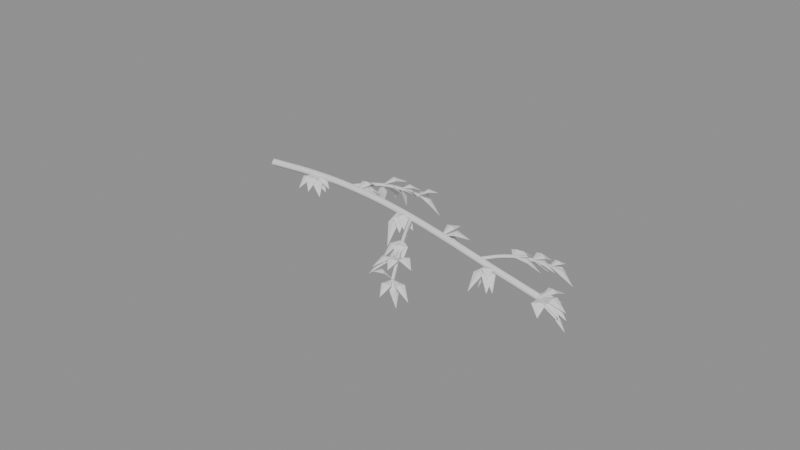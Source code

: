 # Source: branch_2.blend  (saved by Blender 5.3.31; exported with 4.5.12 LTS)
import bpy
from mathutils import Matrix  # noqa: F401  (used for matrix-valued properties, if any)

bpy.ops.wm.read_factory_settings(use_empty=True)
scene = bpy.context.scene
scene.name = 'Scene'

# ---- meshes
me_leaves = bpy.data.meshes.new('leaves')
me_leaves.from_pydata([(0.6333, 0.02494, 0.02792), (0.8233, -0.02063, -0.1259), (0.7131, -0.0615, -0.009431), (0.7436, 0.06581, -0.009431), (0.7352, 0.0004977, 0.004582), (0.7214, 0.003811, -0.02344), (0.6333, 0.02494, 0.02792), (0.8467, -0.1453, -0.1316), (0.7011, -0.109, -8.109e-05), (0.779, -0.01133, -8.109e-05), (0.7436, -0.06304, 0.01419), (0.7364, -0.05731, -0.01436), (0.6333, 0.02494, 0.02792), (0.7377, -0.2094, -0.07416), (0.627, -0.1182, 0.02367), (0.744, -0.06618, 0.02367), (0.6864, -0.09423, 0.03887), (0.6846, -0.09019, 0.008473), (0.6333, 0.02494, 0.02792), (0.8916, -0.03371, -0.06146), (0.7496, -0.06103, 0.03123), (0.7753, 0.05226, 0.03123), (0.7636, -0.004653, 0.04512), (0.7613, -0.004121, 0.01734), (0.6333, 0.02494, 0.02792), (0.6097, -0.2216, -0.06366), (0.5622, -0.09266, 0.02716), (0.6808, -0.104, 0.02716), (0.6214, -0.1, 0.04135), (0.6217, -0.09667, 0.01297), (1.267, 0.01176, 0.02833), (1.444, 0.1704, -0.04651), (1.392, 0.05012, 0.03401), (1.319, 0.132, 0.03401), (1.356, 0.09164, 0.04716), (1.355, 0.09052, 0.02086), (1.267, 0.01176, 0.02833), (1.443, 0.2829, -0.1529), (1.408, 0.1127, -0.001311), (1.302, 0.1819, -0.001311), (1.357, 0.151, 0.01326), (1.353, 0.1437, -0.01588), (1.267, 0.01176, 0.02833), (1.278, 0.3135, -0.01702), (1.339, 0.1601, 0.06045), (1.206, 0.1651, 0.06045), (1.272, 0.161, 0.0763), (1.272, 0.1642, 0.0446), (1.267, 0.01176, 0.02833), (1.449, 0.2863, -0.1178), (1.414, 0.1119, 0.01583), (1.302, 0.1862, 0.01583), (1.36, 0.1515, 0.03165), (1.356, 0.1465, 4.368e-06), (1.267, 0.01176, 0.02833), (1.272, 0.2793, -0.02478), (1.331, 0.1443, 0.05016), (1.208, 0.1468, 0.05016), (1.269, 0.1448, 0.0649), (1.269, 0.1463, 0.03542), (1.9, -0.04385, 0.00125), (2.159, -0.2066, -0.1573), (1.998, -0.1753, -0.02094), (2.061, -0.07507, -0.02094), (2.033, -0.1271, -0.007193), (2.027, -0.1233, -0.0347), (1.9, -0.04385, 0.00125), (2.164, -0.1305, -0.1173), (2.011, -0.1504, -0.007155), (2.053, -0.02395, -0.007155), (2.034, -0.08804, 0.008586), (2.029, -0.08634, -0.0229), (1.9, -0.04385, 0.00125), (2.057, -0.2207, -0.1437), (1.931, -0.1745, -0.02607), (2.026, -0.09007, -0.02607), (1.982, -0.1361, -0.01164), (1.975, -0.1285, -0.0405), (1.9, -0.04385, 0.00125), (1.921, -0.2565, -0.3272), (1.852, -0.1559, -0.104), (1.969, -0.1444, -0.104), (1.912, -0.1607, -0.09484), (1.909, -0.1396, -0.1133), (1.9, -0.04385, 0.00125), (2.141, -0.1731, -0.0984), (1.991, -0.1641, 0.001136), (2.05, -0.05289, 0.001136), (2.022, -0.1093, 0.01618), (2.019, -0.1077, -0.01391), (2.533, -0.1261, -0.05333), (2.705, 0.0496, -0.244), (2.667, -0.08495, -0.09912), (2.572, 0.008423, -0.09912), (2.624, -0.03318, -0.08477), (2.614, -0.04336, -0.1135), (2.533, -0.1261, -0.05333), (2.802, -0.004275, -0.06096), (2.695, -0.1257, -0.002553), (2.64, -0.00475, -0.002553), (2.664, -0.06669, 0.01298), (2.671, -0.06372, -0.01808), (2.533, -0.1261, -0.05333), (2.548, 0.138, -0.2522), (2.599, 0.002765, -0.0999), (2.482, 0.009116, -0.0999), (2.541, 0.01192, -0.08729), (2.54, -3.883e-05, -0.1125), (2.533, -0.1261, -0.05333), (2.554, 0.1309, -0.2203), (2.609, -0.003001, -0.08702), (2.478, 0.00777, -0.08702), (2.544, 0.007968, -0.07228), (2.543, -0.003199, -0.1018), (2.533, -0.1261, -0.05333), (2.6, 0.1045, -0.01159), (2.628, -0.02856, 0.01502), (2.505, 0.006889, 0.01502), (2.565, -0.01686, 0.02902), (2.568, -0.004811, 0.00102), (3.167, -0.2037, -0.1354), (3.128, -0.4721, -0.3267), (3.092, -0.33, -0.1777), (3.203, -0.3457, -0.1777), (3.147, -0.3431, -0.1655), (3.148, -0.3326, -0.19), (3.167, -0.2037, -0.1354), (3.29, -0.374, -0.1795), (3.182, -0.3229, -0.1194), (3.275, -0.2548, -0.1194), (3.228, -0.2884, -0.1055), (3.229, -0.2893, -0.1333), (3.167, -0.2037, -0.1354), (3.328, -0.4409, -0.29), (3.198, -0.3558, -0.1589), (3.297, -0.2887, -0.1589), (3.25, -0.3255, -0.1452), (3.245, -0.3191, -0.1727), (3.167, -0.2037, -0.1354), (3.114, -0.2849, -0.3779), (3.091, -0.212, -0.2183), (3.19, -0.2766, -0.2183), (3.133, -0.2548, -0.2118), (3.147, -0.2337, -0.2247), (3.167, -0.2037, -0.1354), (3.33, -0.3421, -0.331), (3.213, -0.3148, -0.1877), (3.284, -0.2309, -0.1877), (3.254, -0.2774, -0.1765), (3.243, -0.2684, -0.1989), (3.8, -0.2397, -0.245), (3.903, 0.06786, -0.3046), (3.913, -0.1065, -0.2161), (3.791, -0.06539, -0.2161), (3.851, -0.08692, -0.2006), (3.852, -0.08496, -0.2315), (3.8, -0.2397, -0.245), (3.953, -0.05992, -0.3312), (3.924, -0.1907, -0.2452), (3.828, -0.1089, -0.2452), (3.877, -0.1485, -0.2302), (3.875, -0.1511, -0.2603), (3.8, -0.2397, -0.245), (3.968, -0.003153, -0.4649), (3.93, -0.154, -0.2969), (3.838, -0.08893, -0.2969), (3.887, -0.1167, -0.2847), (3.88, -0.1262, -0.309), (3.8, -0.2397, -0.245), (3.943, -0.06654, -0.3329), (3.923, -0.1958, -0.248), (3.82, -0.1104, -0.248), (3.873, -0.1514, -0.2321), (3.87, -0.1548, -0.264), (3.8, -0.2397, -0.245), (3.832, -0.0366, -0.3422), (3.877, -0.1477, -0.2556), (3.755, -0.1287, -0.2556), (3.816, -0.1351, -0.2411), (3.815, -0.1413, -0.2701), (1.315, 0.3679, -0.02835), (1.284, 0.4223, -0.283), (1.344, 0.4208, -0.1175), (1.255, 0.3694, -0.1175), (1.293, 0.4054, -0.1139), (1.305, 0.3849, -0.1212), (1.315, 0.3679, -0.02835), (1.487, 0.6048, -0.02166), (1.451, 0.4497, 0.0299), (1.351, 0.523, 0.0299), (1.399, 0.4831, 0.0443), (1.403, 0.4896, 0.01551), (1.315, 0.3679, -0.02835), (1.323, 0.5912, -0.2329), (1.377, 0.4775, -0.08313), (1.261, 0.4816, -0.08313), (1.319, 0.4869, -0.07132), (1.319, 0.4722, -0.09493), (1.315, 0.3679, -0.02835), (1.454, 0.5527, -0.1639), (1.43, 0.4263, -0.05232), (1.339, 0.4943, -0.05232), (1.387, 0.4637, -0.03937), (1.382, 0.4569, -0.06526), (1.415, 0.5679, -0.1147), (1.278, 0.6379, -0.3021), (1.373, 0.6555, -0.1714), (1.32, 0.5503, -0.1714), (1.338, 0.6072, -0.1608), (1.355, 0.5986, -0.182), (1.415, 0.5679, -0.1147), (1.429, 0.66, -0.3688), (1.475, 0.6058, -0.2021), (1.37, 0.6221, -0.2021), (1.424, 0.6254, -0.1967), (1.42, 0.6026, -0.2075), (1.415, 0.5679, -0.1147), (1.537, 0.7808, -0.2927), (1.522, 0.6481, -0.1552), (1.43, 0.7006, -0.1552), (1.478, 0.6789, -0.1436), (1.473, 0.6698, -0.1667), (1.415, 0.5679, -0.1147), (1.551, 0.7707, -0.1717), (1.53, 0.6379, -0.09917), (1.436, 0.7008, -0.09917), (1.483, 0.6692, -0.0856), (1.483, 0.6695, -0.1127), (1.515, 0.7679, -0.2396), (1.729, 0.8397, -0.4211), (1.639, 0.7539, -0.2843), (1.606, 0.8537, -0.2843), (1.628, 0.8057, -0.2731), (1.617, 0.802, -0.2955), (1.515, 0.7679, -0.2396), (1.481, 1.011, -0.3695), (1.559, 0.8979, -0.2586), (1.437, 0.8812, -0.2586), (1.498, 0.8934, -0.2444), (1.499, 0.8857, -0.2728), (1.515, 0.7679, -0.2396), (1.679, 0.9171, -0.2151), (1.631, 0.8051, -0.1846), (1.563, 0.8799, -0.1846), (1.594, 0.8396, -0.1732), (1.6, 0.8454, -0.1959), (1.515, 0.7679, -0.2396), (1.755, 0.8558, -0.4561), (1.655, 0.757, -0.2949), (1.615, 0.8668, -0.2949), (1.641, 0.8142, -0.2827), (1.628, 0.8095, -0.3072), (2.265, -0.4169, -0.07104), (2.192, -0.6441, -0.2093), (2.178, -0.5144, -0.095), (2.279, -0.5467, -0.095), (2.227, -0.5342, -0.0829), (2.23, -0.5269, -0.1071), (2.265, -0.4169, -0.07104), (2.345, -0.6305, -0.1938), (2.247, -0.5453, -0.08965), (2.363, -0.502, -0.08965), (2.306, -0.5274, -0.07541), (2.304, -0.52, -0.1039), (2.265, -0.4169, -0.07104), (2.193, -0.5817, -0.3249), (2.179, -0.4773, -0.1509), (2.28, -0.5213, -0.1509), (2.225, -0.5081, -0.1418), (2.233, -0.4905, -0.1601), (2.265, -0.4169, -0.07104), (2.377, -0.5601, -0.2208), (2.28, -0.5205, -0.1086), (2.362, -0.4565, -0.1086), (2.325, -0.4932, -0.09766), (2.317, -0.4839, -0.1196), (2.365, -0.6169, -0.1574), (2.208, -0.8764, -0.2836), (2.236, -0.7163, -0.1651), (2.337, -0.777, -0.1651), (2.285, -0.7486, -0.1512), (2.288, -0.7447, -0.179), (2.365, -0.6169, -0.1574), (2.249, -0.8684, -0.1935), (2.256, -0.7191, -0.1251), (2.358, -0.7662, -0.1251), (2.308, -0.7412, -0.1117), (2.306, -0.7441, -0.1386), (2.365, -0.6169, -0.1574), (2.416, -0.834, -0.1886), (2.335, -0.7383, -0.1325), (2.446, -0.7126, -0.1325), (2.39, -0.724, -0.119), (2.391, -0.7269, -0.146), (2.365, -0.6169, -0.1574), (2.634, -0.7362, -0.1573), (2.475, -0.7318, -0.1025), (2.524, -0.6213, -0.1025), (2.496, -0.6751, -0.08845), (2.503, -0.678, -0.1165), (2.465, -0.8169, -0.2822), (2.486, -1.036, -0.3773), (2.42, -0.9317, -0.2895), (2.531, -0.9208, -0.2895), (2.476, -0.9286, -0.2764), (2.476, -0.9239, -0.3026), (2.465, -0.8169, -0.2822), (2.737, -0.9063, -0.4024), (2.585, -0.9106, -0.29), (2.617, -0.8127, -0.29), (2.603, -0.8623, -0.2777), (2.599, -0.861, -0.3022), (2.465, -0.8169, -0.2822), (2.545, -0.8588, -0.5671), (2.482, -0.8833, -0.381), (2.529, -0.7924, -0.381), (2.515, -0.8431, -0.3764), (2.495, -0.8326, -0.3856), (2.465, -0.8169, -0.2822), (2.35, -0.9752, -0.1642), (2.365, -0.8655, -0.1745), (2.449, -0.9267, -0.1745), (2.412, -0.8892, -0.1654), (2.402, -0.903, -0.1835), (3.215, 0.1597, -0.1756), (3.286, 0.4233, -0.2622), (3.304, 0.2769, -0.1695), (3.197, 0.306, -0.1695), (3.251, 0.2924, -0.1562), (3.25, 0.2906, -0.1828), (3.215, 0.1597, -0.1756), (3.466, 0.3084, -0.3442), (3.371, 0.1829, -0.2047), (3.31, 0.2852, -0.2047), (3.344, 0.2362, -0.191), (3.337, 0.2319, -0.2183), (3.215, 0.1597, -0.1756), (3.171, 0.3781, -0.2272), (3.253, 0.281, -0.1612), (3.133, 0.2569, -0.1612), (3.193, 0.2687, -0.1465), (3.193, 0.2692, -0.1759), (3.215, 0.1597, -0.1756), (3.306, 0.4469, -0.3318), (3.318, 0.2851, -0.1975), (3.204, 0.3214, -0.1975), (3.262, 0.3067, -0.1836), (3.26, 0.2998, -0.2114), (3.315, 0.3597, -0.262), (3.468, 0.4519, -0.3898), (3.421, 0.3565, -0.2906), (3.362, 0.4551, -0.2906), (3.396, 0.4087, -0.2779), (3.387, 0.4029, -0.3032), (3.315, 0.3597, -0.262), (3.545, 0.4463, -0.3711), (3.449, 0.3513, -0.2714), (3.41, 0.4547, -0.2714), (3.432, 0.4039, -0.2584), (3.428, 0.4021, -0.2845), (3.315, 0.3597, -0.262), (3.425, 0.5828, -0.3233), (3.425, 0.4439, -0.2478), (3.314, 0.4986, -0.2478), (3.37, 0.4712, -0.2329), (3.37, 0.4713, -0.2626), (3.315, 0.3597, -0.262), (3.355, 0.6401, -0.343), (3.395, 0.4913, -0.2513), (3.275, 0.5084, -0.2513), (3.335, 0.5004, -0.2368), (3.335, 0.4994, -0.2659), (3.415, 0.5597, -0.3868), (3.419, 0.8197, -0.5345), (3.479, 0.6887, -0.4115), (3.355, 0.6907, -0.4115), (3.417, 0.6941, -0.3973), (3.417, 0.6853, -0.4258), (3.415, 0.5597, -0.3868), (3.668, 0.6097, -0.5575), (3.553, 0.5248, -0.422), (3.53, 0.6445, -0.422), (3.547, 0.5857, -0.4084), (3.536, 0.5837, -0.4357), (3.415, 0.5597, -0.3868), (3.536, 0.8054, -0.5981), (3.528, 0.6564, -0.4374), (3.422, 0.7086, -0.4374), (3.478, 0.6882, -0.4246), (3.473, 0.6769, -0.4501), (3.415, 0.5597, -0.3868), (3.49, 0.7476, -0.4124), (3.509, 0.6312, -0.3628), (3.397, 0.6761, -0.3628), (3.452, 0.652, -0.3484), (3.453, 0.6553, -0.3771), (3.8, -0.2397, -0.245), (4.092, -0.3293, -0.3334), (3.928, -0.3433, -0.2339), (3.964, -0.2257, -0.2339), (3.947, -0.2847, -0.2192), (3.946, -0.2843, -0.2487), (3.8, -0.2397, -0.245), (4.066, -0.3344, -0.3513), (3.912, -0.3458, -0.2467), (3.954, -0.2283, -0.2467), (3.935, -0.2877, -0.2319), (3.931, -0.2865, -0.2616), (3.8, -0.2397, -0.245), (4.115, -0.253, -0.5066), (3.955, -0.3061, -0.3109), (3.96, -0.1866, -0.3109), (3.965, -0.2467, -0.2983), (3.951, -0.2461, -0.3235), (3.8, -0.2397, -0.245), (4.113, -0.2607, -0.2858), (3.952, -0.3194, -0.2083), (3.961, -0.181, -0.2083), (3.955, -0.2501, -0.1918), (3.959, -0.2504, -0.2248), (3.8, -0.2397, -0.245), (4.03, -0.1822, -0.4197), (3.931, -0.2748, -0.2852), (3.899, -0.1471, -0.2852), (3.922, -0.2093, -0.2708), (3.909, -0.2126, -0.2995), (3.8, -0.2397, -0.245), (3.924, -0.4545, -0.3239), (3.802, -0.3817, -0.2396), (3.922, -0.3125, -0.2396), (3.862, -0.3481, -0.223), (3.861, -0.3461, -0.2562), (3.8, -0.2397, -0.245), (4.131, -0.2714, -0.3582), (3.959, -0.3262, -0.2412), (3.972, -0.185, -0.2412), (3.967, -0.2557, -0.2243), (3.964, -0.2554, -0.2582)], [], [(0, 2, 4), (2, 1, 4), (1, 3, 4), (3, 0, 4), (2, 0, 5), (1, 2, 5), (3, 1, 5), (0, 3, 5), (6, 8, 10), (8, 7, 10), (7, 9, 10), (9, 6, 10), (8, 6, 11), (7, 8, 11), (9, 7, 11), (6, 9, 11), (12, 14, 16), (14, 13, 16), (13, 15, 16), (15, 12, 16), (14, 12, 17), (13, 14, 17), (15, 13, 17), (12, 15, 17), (18, 20, 22), (20, 19, 22), (19, 21, 22), (21, 18, 22), (20, 18, 23), (19, 20, 23), (21, 19, 23), (18, 21, 23), (24, 26, 28), (26, 25, 28), (25, 27, 28), (27, 24, 28), (26, 24, 29), (25, 26, 29), (27, 25, 29), (24, 27, 29), (30, 32, 34), (32, 31, 34), (31, 33, 34), (33, 30, 34), (32, 30, 35), (31, 32, 35), (33, 31, 35), (30, 33, 35), (36, 38, 40), (38, 37, 40), (37, 39, 40), (39, 36, 40), (38, 36, 41), (37, 38, 41), (39, 37, 41), (36, 39, 41), (42, 44, 46), (44, 43, 46), (43, 45, 46), (45, 42, 46), (44, 42, 47), (43, 44, 47), (45, 43, 47), (42, 45, 47), (48, 50, 52), (50, 49, 52), (49, 51, 52), (51, 48, 52), (50, 48, 53), (49, 50, 53), (51, 49, 53), (48, 51, 53), (54, 56, 58), (56, 55, 58), (55, 57, 58), (57, 54, 58), (56, 54, 59), (55, 56, 59), (57, 55, 59), (54, 57, 59), (60, 62, 64), (62, 61, 64), (61, 63, 64), (63, 60, 64), (62, 60, 65), (61, 62, 65), (63, 61, 65), (60, 63, 65), (66, 68, 70), (68, 67, 70), (67, 69, 70), (69, 66, 70), (68, 66, 71), (67, 68, 71), (69, 67, 71), (66, 69, 71), (72, 74, 76), (74, 73, 76), (73, 75, 76), (75, 72, 76), (74, 72, 77), (73, 74, 77), (75, 73, 77), (72, 75, 77), (78, 80, 82), (80, 79, 82), (79, 81, 82), (81, 78, 82), (80, 78, 83), (79, 80, 83), (81, 79, 83), (78, 81, 83), (84, 86, 88), (86, 85, 88), (85, 87, 88), (87, 84, 88), (86, 84, 89), (85, 86, 89), (87, 85, 89), (84, 87, 89), (90, 92, 94), (92, 91, 94), (91, 93, 94), (93, 90, 94), (92, 90, 95), (91, 92, 95), (93, 91, 95), (90, 93, 95), (96, 98, 100), (98, 97, 100), (97, 99, 100), (99, 96, 100), (98, 96, 101), (97, 98, 101), (99, 97, 101), (96, 99, 101), (102, 104, 106), (104, 103, 106), (103, 105, 106), (105, 102, 106), (104, 102, 107), (103, 104, 107), (105, 103, 107), (102, 105, 107), (108, 110, 112), (110, 109, 112), (109, 111, 112), (111, 108, 112), (110, 108, 113), (109, 110, 113), (111, 109, 113), (108, 111, 113), (114, 116, 118), (116, 115, 118), (115, 117, 118), (117, 114, 118), (116, 114, 119), (115, 116, 119), (117, 115, 119), (114, 117, 119), (120, 122, 124), (122, 121, 124), (121, 123, 124), (123, 120, 124), (122, 120, 125), (121, 122, 125), (123, 121, 125), (120, 123, 125), (126, 128, 130), (128, 127, 130), (127, 129, 130), (129, 126, 130), (128, 126, 131), (127, 128, 131), (129, 127, 131), (126, 129, 131), (132, 134, 136), (134, 133, 136), (133, 135, 136), (135, 132, 136), (134, 132, 137), (133, 134, 137), (135, 133, 137), (132, 135, 137), (138, 140, 142), (140, 139, 142), (139, 141, 142), (141, 138, 142), (140, 138, 143), (139, 140, 143), (141, 139, 143), (138, 141, 143), (144, 146, 148), (146, 145, 148), (145, 147, 148), (147, 144, 148), (146, 144, 149), (145, 146, 149), (147, 145, 149), (144, 147, 149), (150, 152, 154), (152, 151, 154), (151, 153, 154), (153, 150, 154), (152, 150, 155), (151, 152, 155), (153, 151, 155), (150, 153, 155), (156, 158, 160), (158, 157, 160), (157, 159, 160), (159, 156, 160), (158, 156, 161), (157, 158, 161), (159, 157, 161), (156, 159, 161), (162, 164, 166), (164, 163, 166), (163, 165, 166), (165, 162, 166), (164, 162, 167), (163, 164, 167), (165, 163, 167), (162, 165, 167), (168, 170, 172), (170, 169, 172), (169, 171, 172), (171, 168, 172), (170, 168, 173), (169, 170, 173), (171, 169, 173), (168, 171, 173), (174, 176, 178), (176, 175, 178), (175, 177, 178), (177, 174, 178), (176, 174, 179), (175, 176, 179), (177, 175, 179), (174, 177, 179), (180, 182, 184), (182, 181, 184), (181, 183, 184), (183, 180, 184), (182, 180, 185), (181, 182, 185), (183, 181, 185), (180, 183, 185), (186, 188, 190), (188, 187, 190), (187, 189, 190), (189, 186, 190), (188, 186, 191), (187, 188, 191), (189, 187, 191), (186, 189, 191), (192, 194, 196), (194, 193, 196), (193, 195, 196), (195, 192, 196), (194, 192, 197), (193, 194, 197), (195, 193, 197), (192, 195, 197), (198, 200, 202), (200, 199, 202), (199, 201, 202), (201, 198, 202), (200, 198, 203), (199, 200, 203), (201, 199, 203), (198, 201, 203), (204, 206, 208), (206, 205, 208), (205, 207, 208), (207, 204, 208), (206, 204, 209), (205, 206, 209), (207, 205, 209), (204, 207, 209), (210, 212, 214), (212, 211, 214), (211, 213, 214), (213, 210, 214), (212, 210, 215), (211, 212, 215), (213, 211, 215), (210, 213, 215), (216, 218, 220), (218, 217, 220), (217, 219, 220), (219, 216, 220), (218, 216, 221), (217, 218, 221), (219, 217, 221), (216, 219, 221), (222, 224, 226), (224, 223, 226), (223, 225, 226), (225, 222, 226), (224, 222, 227), (223, 224, 227), (225, 223, 227), (222, 225, 227), (228, 230, 232), (230, 229, 232), (229, 231, 232), (231, 228, 232), (230, 228, 233), (229, 230, 233), (231, 229, 233), (228, 231, 233), (234, 236, 238), (236, 235, 238), (235, 237, 238), (237, 234, 238), (236, 234, 239), (235, 236, 239), (237, 235, 239), (234, 237, 239), (240, 242, 244), (242, 241, 244), (241, 243, 244), (243, 240, 244), (242, 240, 245), (241, 242, 245), (243, 241, 245), (240, 243, 245), (246, 248, 250), (248, 247, 250), (247, 249, 250), (249, 246, 250), (248, 246, 251), (247, 248, 251), (249, 247, 251), (246, 249, 251), (252, 254, 256), (254, 253, 256), (253, 255, 256), (255, 252, 256), (254, 252, 257), (253, 254, 257), (255, 253, 257), (252, 255, 257), (258, 260, 262), (260, 259, 262), (259, 261, 262), (261, 258, 262), (260, 258, 263), (259, 260, 263), (261, 259, 263), (258, 261, 263), (264, 266, 268), (266, 265, 268), (265, 267, 268), (267, 264, 268), (266, 264, 269), (265, 266, 269), (267, 265, 269), (264, 267, 269), (270, 272, 274), (272, 271, 274), (271, 273, 274), (273, 270, 274), (272, 270, 275), (271, 272, 275), (273, 271, 275), (270, 273, 275), (276, 278, 280), (278, 277, 280), (277, 279, 280), (279, 276, 280), (278, 276, 281), (277, 278, 281), (279, 277, 281), (276, 279, 281), (282, 284, 286), (284, 283, 286), (283, 285, 286), (285, 282, 286), (284, 282, 287), (283, 284, 287), (285, 283, 287), (282, 285, 287), (288, 290, 292), (290, 289, 292), (289, 291, 292), (291, 288, 292), (290, 288, 293), (289, 290, 293), (291, 289, 293), (288, 291, 293), (294, 296, 298), (296, 295, 298), (295, 297, 298), (297, 294, 298), (296, 294, 299), (295, 296, 299), (297, 295, 299), (294, 297, 299), (300, 302, 304), (302, 301, 304), (301, 303, 304), (303, 300, 304), (302, 300, 305), (301, 302, 305), (303, 301, 305), (300, 303, 305), (306, 308, 310), (308, 307, 310), (307, 309, 310), (309, 306, 310), (308, 306, 311), (307, 308, 311), (309, 307, 311), (306, 309, 311), (312, 314, 316), (314, 313, 316), (313, 315, 316), (315, 312, 316), (314, 312, 317), (313, 314, 317), (315, 313, 317), (312, 315, 317), (318, 320, 322), (320, 319, 322), (319, 321, 322), (321, 318, 322), (320, 318, 323), (319, 320, 323), (321, 319, 323), (318, 321, 323), (324, 326, 328), (326, 325, 328), (325, 327, 328), (327, 324, 328), (326, 324, 329), (325, 326, 329), (327, 325, 329), (324, 327, 329), (330, 332, 334), (332, 331, 334), (331, 333, 334), (333, 330, 334), (332, 330, 335), (331, 332, 335), (333, 331, 335), (330, 333, 335), (336, 338, 340), (338, 337, 340), (337, 339, 340), (339, 336, 340), (338, 336, 341), (337, 338, 341), (339, 337, 341), (336, 339, 341), (342, 344, 346), (344, 343, 346), (343, 345, 346), (345, 342, 346), (344, 342, 347), (343, 344, 347), (345, 343, 347), (342, 345, 347), (348, 350, 352), (350, 349, 352), (349, 351, 352), (351, 348, 352), (350, 348, 353), (349, 350, 353), (351, 349, 353), (348, 351, 353), (354, 356, 358), (356, 355, 358), (355, 357, 358), (357, 354, 358), (356, 354, 359), (355, 356, 359), (357, 355, 359), (354, 357, 359), (360, 362, 364), (362, 361, 364), (361, 363, 364), (363, 360, 364), (362, 360, 365), (361, 362, 365), (363, 361, 365), (360, 363, 365), (366, 368, 370), (368, 367, 370), (367, 369, 370), (369, 366, 370), (368, 366, 371), (367, 368, 371), (369, 367, 371), (366, 369, 371), (372, 374, 376), (374, 373, 376), (373, 375, 376), (375, 372, 376), (374, 372, 377), (373, 374, 377), (375, 373, 377), (372, 375, 377), (378, 380, 382), (380, 379, 382), (379, 381, 382), (381, 378, 382), (380, 378, 383), (379, 380, 383), (381, 379, 383), (378, 381, 383), (384, 386, 388), (386, 385, 388), (385, 387, 388), (387, 384, 388), (386, 384, 389), (385, 386, 389), (387, 385, 389), (384, 387, 389), (390, 392, 394), (392, 391, 394), (391, 393, 394), (393, 390, 394), (392, 390, 395), (391, 392, 395), (393, 391, 395), (390, 393, 395), (396, 398, 400), (398, 397, 400), (397, 399, 400), (399, 396, 400), (398, 396, 401), (397, 398, 401), (399, 397, 401), (396, 399, 401), (402, 404, 406), (404, 403, 406), (403, 405, 406), (405, 402, 406), (404, 402, 407), (403, 404, 407), (405, 403, 407), (402, 405, 407), (408, 410, 412), (410, 409, 412), (409, 411, 412), (411, 408, 412), (410, 408, 413), (409, 410, 413), (411, 409, 413), (408, 411, 413), (414, 416, 418), (416, 415, 418), (415, 417, 418), (417, 414, 418), (416, 414, 419), (415, 416, 419), (417, 415, 419), (414, 417, 419), (420, 422, 424), (422, 421, 424), (421, 423, 424), (423, 420, 424), (422, 420, 425), (421, 422, 425), (423, 421, 425), (420, 423, 425), (426, 428, 430), (428, 427, 430), (427, 429, 430), (429, 426, 430), (428, 426, 431), (427, 428, 431), (429, 427, 431), (426, 429, 431), (432, 434, 436), (434, 433, 436), (433, 435, 436), (435, 432, 436), (434, 432, 437), (433, 434, 437), (435, 433, 437), (432, 435, 437)])
me_leaves.update()

# ---- curves / text
cu_limb = bpy.data.curves.new('limb', 'CURVE')
cu_limb.dimensions = '3D'
_sp = cu_limb.splines.new('BEZIER'); _sp.bezier_points.add(6)
_sp.bezier_points.foreach_set('co', [0.0, 0.0, 0.0, 0.6333, 0.02494, 0.02792, 1.267, 0.01176, 0.02833, 1.9, -0.04385, 0.00125, 2.533, -0.1261, -0.05333, 3.167, -0.2037, -0.1354, 3.8, -0.2397, -0.245])
_sp.bezier_points.foreach_set('handle_left', [-0.2473, -0.009735, -0.0109, 0.3857, 0.02264, 0.02238, 1.02, 0.02515, 0.03352, 1.654, -0.01703, 0.01712, 2.286, -0.09499, -0.02671, 2.919, -0.1815, -0.09799, 3.553, -0.2256, -0.2022])
_sp.bezier_points.foreach_set('handle_right', [0.2473, 0.009735, 0.0109, 0.8806, 0.02723, 0.03344, 1.515, -0.001689, 0.02312, 2.148, -0.07086, -0.01474, 2.781, -0.1574, -0.08006, 3.414, -0.2259, -0.1729, 4.047, -0.2538, -0.2878])
for _p, _l, _r in zip(_sp.bezier_points, ['AUTO', 'AUTO', 'AUTO', 'AUTO', 'AUTO', 'AUTO', 'AUTO'], ['AUTO', 'AUTO', 'AUTO', 'AUTO', 'AUTO', 'AUTO', 'AUTO']): _p.handle_left_type = _l; _p.handle_right_type = _r
_sp.resolution_u = 3
cu_limb.bevel_resolution = 0
cu_limb.bevel_depth = 0.045
cu_limb.resolution_u = 3
cu_limb.fill_mode = 'FULL'
cu_limb.use_fill_caps = True
cu_tw0 = bpy.data.curves.new('tw0', 'CURVE')
cu_tw0.dimensions = '3D'
_sp = cu_tw0.splines.new('BEZIER'); _sp.bezier_points.add(3)
_sp.bezier_points.foreach_set('co', [1.14, 0.01794, 0.03045, 1.265, 0.2679, 0.00045, 1.39, 0.5179, -0.08955, 1.515, 0.7679, -0.2396])
_sp.bezier_points.foreach_set('handle_left', [1.091, -0.07966, 0.04216, 1.217, 0.1719, 0.02324, 1.343, 0.4236, -0.04469, 1.466, 0.6703, -0.181])
_sp.bezier_points.foreach_set('handle_right', [1.189, 0.1155, 0.01874, 1.315, 0.3682, -0.02336, 1.441, 0.6199, -0.138, 1.564, 0.8655, -0.2981])
for _p, _l, _r in zip(_sp.bezier_points, ['AUTO', 'AUTO', 'AUTO', 'AUTO'], ['AUTO', 'AUTO', 'AUTO', 'AUTO']): _p.handle_left_type = _l; _p.handle_right_type = _r
_sp.resolution_u = 3
cu_tw0.bevel_resolution = 0
cu_tw0.bevel_depth = 0.022
cu_tw0.resolution_u = 3
cu_tw0.fill_mode = 'FULL'
cu_tw0.use_fill_caps = True
cu_tw1 = bpy.data.curves.new('tw1', 'CURVE')
cu_tw1.dimensions = '3D'
_sp = cu_tw1.splines.new('BEZIER'); _sp.bezier_points.add(3)
_sp.bezier_points.foreach_set('co', [2.09, -0.06693, -0.01224, 2.215, -0.3169, -0.04224, 2.34, -0.5669, -0.1322, 2.465, -0.8169, -0.2822])
_sp.bezier_points.foreach_set('handle_left', [2.041, 0.03067, -0.0005252, 2.167, -0.2209, -0.01944, 2.293, -0.4726, -0.08738, 2.416, -0.7193, -0.2237])
_sp.bezier_points.foreach_set('handle_right', [2.139, -0.1645, -0.02395, 2.265, -0.4172, -0.06605, 2.391, -0.6689, -0.1807, 2.514, -0.9145, -0.3408])
for _p, _l, _r in zip(_sp.bezier_points, ['AUTO', 'AUTO', 'AUTO', 'AUTO'], ['AUTO', 'AUTO', 'AUTO', 'AUTO']): _p.handle_left_type = _l; _p.handle_right_type = _r
_sp.resolution_u = 3
cu_tw1.bevel_resolution = 0
cu_tw1.bevel_depth = 0.022
cu_tw1.resolution_u = 3
cu_tw1.fill_mode = 'FULL'
cu_tw1.use_fill_caps = True
cu_tw2 = bpy.data.curves.new('tw2', 'CURVE')
cu_tw2.dimensions = '3D'
_sp = cu_tw2.splines.new('BEZIER'); _sp.bezier_points.add(3)
_sp.bezier_points.foreach_set('co', [3.04, -0.1903, -0.1168, 3.165, 0.05968, -0.1468, 3.29, 0.3097, -0.2368, 3.415, 0.5597, -0.3868])
_sp.bezier_points.foreach_set('handle_left', [2.991, -0.2879, -0.1051, 3.117, -0.03634, -0.124, 3.243, 0.2153, -0.1919, 3.366, 0.4621, -0.3282])
_sp.bezier_points.foreach_set('handle_right', [3.089, -0.09272, -0.1285, 3.215, 0.16, -0.1706, 3.341, 0.4116, -0.2853, 3.464, 0.6573, -0.4454])
for _p, _l, _r in zip(_sp.bezier_points, ['AUTO', 'AUTO', 'AUTO', 'AUTO'], ['AUTO', 'AUTO', 'AUTO', 'AUTO']): _p.handle_left_type = _l; _p.handle_right_type = _r
_sp.resolution_u = 3
cu_tw2.bevel_resolution = 0
cu_tw2.bevel_depth = 0.022
cu_tw2.resolution_u = 3
cu_tw2.fill_mode = 'FULL'
cu_tw2.use_fill_caps = True

# ---- objects
ob_limb = bpy.data.objects.new('limb', cu_limb)
ob_tw0 = bpy.data.objects.new('tw0', cu_tw0)
ob_tw1 = bpy.data.objects.new('tw1', cu_tw1)
ob_tw2 = bpy.data.objects.new('tw2', cu_tw2)
ob_leaves = bpy.data.objects.new('leaves', me_leaves)

# ---- transforms, parenting, visibility, modifiers, constraints
ob_limb.location = (0.0, 0.0, 0.0)
ob_tw0.location = (0.0, 0.0, 0.0)
ob_tw1.location = (0.0, 0.0, 0.0)
ob_tw2.location = (0.0, 0.0, 0.0)
ob_leaves.location = (0.0, 0.0, 0.0)

# ---- collection membership
scene.collection.objects.link(ob_limb)
scene.collection.objects.link(ob_tw0)
scene.collection.objects.link(ob_tw1)
scene.collection.objects.link(ob_tw2)
scene.collection.objects.link(ob_leaves)

# ---- scene / render settings (as saved in the file)
scene.frame_start = 1; scene.frame_end = 250; scene.frame_set(1)
scene.render.engine = 'BLENDER_EEVEE_NEXT'
scene.render.bake_bias = 0.0
scene.render.bake_samples = 0
scene.render.compositor_device = 'GPU'
scene.eevee.use_volume_custom_range = False
scene.eevee.fast_gi_thickness_near = 0.1
scene.eevee.fast_gi_thickness_far = 0.0
scene.eevee.ray_tracing_options.screen_trace_thickness = 0.1
bpy.context.view_layer.update()

# ---- added for rendering (the .blend has no active camera and no usable light): camera, sun + grey world if the file has none
cam_auto = bpy.data.cameras.new('AutoCamera')
cam_auto.lens = 50.0
cam_auto.sensor_width = 36.0
cam_auto.clip_end = 1000.0
ob_auto_camera = bpy.data.objects.new('AutoCamera', cam_auto)
scene.collection.objects.link(ob_auto_camera)
ob_auto_camera.location = (8.59331, -8.05647, 5.17647)
ob_auto_camera.rotation_euler = (1.09748, -7.21219e-08, 0.694738)
scene.camera = ob_auto_camera
light_auto_sun = bpy.data.lights.new('AutoSun', 'SUN')
light_auto_sun.energy = 3.0
light_auto_sun.angle = 0.0523599
ob_auto_sun = bpy.data.objects.new('AutoSun', light_auto_sun)
scene.collection.objects.link(ob_auto_sun)
ob_auto_sun.rotation_euler = (0.872665, 0.174533, 0.523599)
if scene.world is None:
    world_auto = bpy.data.worlds.new('AutoWorld')
    world_auto.color = (0.3, 0.3, 0.3)
    scene.world = world_auto
bpy.context.view_layer.update()
